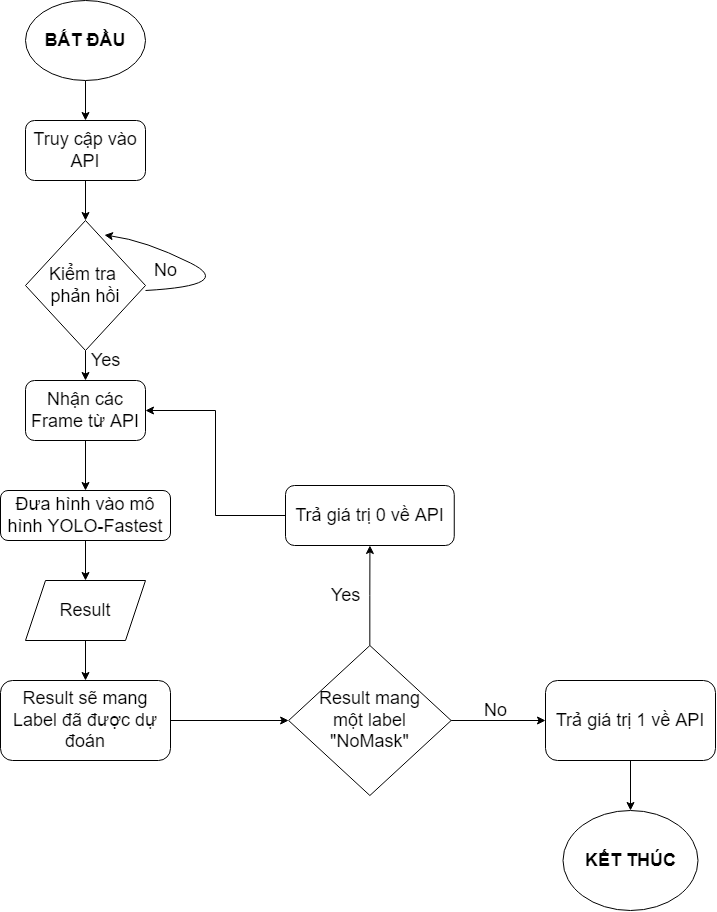

The diagram above was exported from draw.io. Its source (the exported page's mxGraphModel, read from the mxfile embedded in the PNG):
<mxGraphModel dx="611" dy="358" grid="1" gridSize="10" guides="1" tooltips="1" connect="1" arrows="1" fold="1" page="1" pageScale="1" pageWidth="827" pageHeight="1169" math="0" shadow="0">
  <root>
    <mxCell id="0" />
    <mxCell id="1" parent="0" />
    <mxCell id="zfh68gZzWWQ3F0ZhMgOk-24" value="" style="edgeStyle=orthogonalEdgeStyle;rounded=0;orthogonalLoop=1;jettySize=auto;html=1;fontSize=18;" edge="1" parent="1" source="zfh68gZzWWQ3F0ZhMgOk-1" target="zfh68gZzWWQ3F0ZhMgOk-3">
      <mxGeometry relative="1" as="geometry" />
    </mxCell>
    <mxCell id="zfh68gZzWWQ3F0ZhMgOk-1" value="&lt;b&gt;BẮT ĐẦU&lt;/b&gt;" style="ellipse;whiteSpace=wrap;html=1;fontSize=18;" vertex="1" parent="1">
      <mxGeometry x="60" y="40" width="120" height="80" as="geometry" />
    </mxCell>
    <mxCell id="zfh68gZzWWQ3F0ZhMgOk-25" value="" style="edgeStyle=orthogonalEdgeStyle;rounded=0;orthogonalLoop=1;jettySize=auto;html=1;fontSize=18;" edge="1" parent="1" source="zfh68gZzWWQ3F0ZhMgOk-3" target="zfh68gZzWWQ3F0ZhMgOk-5">
      <mxGeometry relative="1" as="geometry" />
    </mxCell>
    <mxCell id="zfh68gZzWWQ3F0ZhMgOk-3" value="Truy cập vào API" style="rounded=1;whiteSpace=wrap;html=1;fontSize=18;" vertex="1" parent="1">
      <mxGeometry x="60" y="160" width="120" height="60" as="geometry" />
    </mxCell>
    <mxCell id="zfh68gZzWWQ3F0ZhMgOk-26" value="" style="edgeStyle=orthogonalEdgeStyle;rounded=0;orthogonalLoop=1;jettySize=auto;html=1;fontSize=18;" edge="1" parent="1" source="zfh68gZzWWQ3F0ZhMgOk-5" target="zfh68gZzWWQ3F0ZhMgOk-10">
      <mxGeometry relative="1" as="geometry" />
    </mxCell>
    <mxCell id="zfh68gZzWWQ3F0ZhMgOk-5" value="Kiểm tra &lt;br&gt;phản hồi" style="rhombus;whiteSpace=wrap;html=1;fontSize=18;" vertex="1" parent="1">
      <mxGeometry x="60" y="260" width="120" height="130" as="geometry" />
    </mxCell>
    <mxCell id="zfh68gZzWWQ3F0ZhMgOk-30" value="" style="edgeStyle=orthogonalEdgeStyle;rounded=0;orthogonalLoop=1;jettySize=auto;html=1;fontSize=18;" edge="1" parent="1" source="zfh68gZzWWQ3F0ZhMgOk-10" target="zfh68gZzWWQ3F0ZhMgOk-12">
      <mxGeometry relative="1" as="geometry" />
    </mxCell>
    <mxCell id="zfh68gZzWWQ3F0ZhMgOk-10" value="Nhận các Frame từ API" style="rounded=1;whiteSpace=wrap;html=1;fontSize=18;" vertex="1" parent="1">
      <mxGeometry x="60" y="420" width="120" height="60" as="geometry" />
    </mxCell>
    <mxCell id="zfh68gZzWWQ3F0ZhMgOk-31" value="" style="edgeStyle=orthogonalEdgeStyle;rounded=0;orthogonalLoop=1;jettySize=auto;html=1;fontSize=18;" edge="1" parent="1" source="zfh68gZzWWQ3F0ZhMgOk-12" target="zfh68gZzWWQ3F0ZhMgOk-14">
      <mxGeometry relative="1" as="geometry" />
    </mxCell>
    <mxCell id="zfh68gZzWWQ3F0ZhMgOk-12" value="Đưa hình vào mô hình YOLO-Fastest" style="rounded=1;whiteSpace=wrap;html=1;fontSize=18;" vertex="1" parent="1">
      <mxGeometry x="35" y="530" width="170" height="50" as="geometry" />
    </mxCell>
    <mxCell id="zfh68gZzWWQ3F0ZhMgOk-32" value="" style="edgeStyle=orthogonalEdgeStyle;rounded=0;orthogonalLoop=1;jettySize=auto;html=1;fontSize=18;" edge="1" parent="1" source="zfh68gZzWWQ3F0ZhMgOk-14" target="zfh68gZzWWQ3F0ZhMgOk-15">
      <mxGeometry relative="1" as="geometry" />
    </mxCell>
    <mxCell id="zfh68gZzWWQ3F0ZhMgOk-14" value="Result" style="shape=parallelogram;perimeter=parallelogramPerimeter;whiteSpace=wrap;html=1;fixedSize=1;fontSize=18;" vertex="1" parent="1">
      <mxGeometry x="60" y="620" width="120" height="60" as="geometry" />
    </mxCell>
    <mxCell id="zfh68gZzWWQ3F0ZhMgOk-21" value="" style="edgeStyle=orthogonalEdgeStyle;rounded=0;orthogonalLoop=1;jettySize=auto;html=1;fontSize=18;" edge="1" parent="1" source="zfh68gZzWWQ3F0ZhMgOk-15" target="zfh68gZzWWQ3F0ZhMgOk-16">
      <mxGeometry relative="1" as="geometry" />
    </mxCell>
    <mxCell id="zfh68gZzWWQ3F0ZhMgOk-15" value="Result sẽ mang Label đã được dự đoán" style="rounded=1;whiteSpace=wrap;html=1;fontSize=18;" vertex="1" parent="1">
      <mxGeometry x="35" y="720" width="170" height="80" as="geometry" />
    </mxCell>
    <mxCell id="zfh68gZzWWQ3F0ZhMgOk-20" value="" style="edgeStyle=orthogonalEdgeStyle;rounded=0;orthogonalLoop=1;jettySize=auto;html=1;fontSize=18;" edge="1" parent="1" source="zfh68gZzWWQ3F0ZhMgOk-16" target="zfh68gZzWWQ3F0ZhMgOk-18">
      <mxGeometry relative="1" as="geometry" />
    </mxCell>
    <mxCell id="zfh68gZzWWQ3F0ZhMgOk-22" value="" style="edgeStyle=orthogonalEdgeStyle;rounded=0;orthogonalLoop=1;jettySize=auto;html=1;fontSize=18;" edge="1" parent="1" source="zfh68gZzWWQ3F0ZhMgOk-16" target="zfh68gZzWWQ3F0ZhMgOk-17">
      <mxGeometry relative="1" as="geometry" />
    </mxCell>
    <mxCell id="zfh68gZzWWQ3F0ZhMgOk-16" value="&amp;nbsp;Result mang &lt;br&gt;một label&lt;br&gt;&quot;NoMask&quot;" style="rhombus;whiteSpace=wrap;html=1;fontSize=18;" vertex="1" parent="1">
      <mxGeometry x="323.13" y="685" width="162.5" height="150" as="geometry" />
    </mxCell>
    <mxCell id="zfh68gZzWWQ3F0ZhMgOk-33" value="" style="edgeStyle=orthogonalEdgeStyle;rounded=0;orthogonalLoop=1;jettySize=auto;html=1;fontSize=18;" edge="1" parent="1" source="zfh68gZzWWQ3F0ZhMgOk-17" target="zfh68gZzWWQ3F0ZhMgOk-23">
      <mxGeometry relative="1" as="geometry" />
    </mxCell>
    <mxCell id="zfh68gZzWWQ3F0ZhMgOk-17" value="Trả giá trị 1 về API" style="rounded=1;whiteSpace=wrap;html=1;fontSize=18;" vertex="1" parent="1">
      <mxGeometry x="580" y="720" width="170" height="80" as="geometry" />
    </mxCell>
    <mxCell id="zfh68gZzWWQ3F0ZhMgOk-19" style="edgeStyle=orthogonalEdgeStyle;rounded=0;orthogonalLoop=1;jettySize=auto;html=1;entryX=1;entryY=0.5;entryDx=0;entryDy=0;fontSize=18;" edge="1" parent="1" source="zfh68gZzWWQ3F0ZhMgOk-18" target="zfh68gZzWWQ3F0ZhMgOk-10">
      <mxGeometry relative="1" as="geometry" />
    </mxCell>
    <mxCell id="zfh68gZzWWQ3F0ZhMgOk-18" value="Trả giá trị 0 về API" style="rounded=1;whiteSpace=wrap;html=1;fontSize=18;" vertex="1" parent="1">
      <mxGeometry x="320" y="525" width="168.75" height="60" as="geometry" />
    </mxCell>
    <mxCell id="zfh68gZzWWQ3F0ZhMgOk-23" value="&lt;b&gt;KẾT THÚC&lt;/b&gt;" style="ellipse;whiteSpace=wrap;html=1;fontSize=18;" vertex="1" parent="1">
      <mxGeometry x="597.5" y="850" width="135" height="100" as="geometry" />
    </mxCell>
    <mxCell id="zfh68gZzWWQ3F0ZhMgOk-27" value="" style="curved=1;endArrow=classic;html=1;rounded=0;fontSize=18;entryX=0.658;entryY=0.112;entryDx=0;entryDy=0;entryPerimeter=0;" edge="1" parent="1" target="zfh68gZzWWQ3F0ZhMgOk-5">
      <mxGeometry width="50" height="50" relative="1" as="geometry">
        <mxPoint x="180" y="330" as="sourcePoint" />
        <mxPoint x="230" y="280" as="targetPoint" />
        <Array as="points">
          <mxPoint x="270" y="325" />
          <mxPoint x="180" y="280" />
        </Array>
      </mxGeometry>
    </mxCell>
    <mxCell id="zfh68gZzWWQ3F0ZhMgOk-28" value="No" style="text;html=1;align=center;verticalAlign=middle;resizable=0;points=[];autosize=1;strokeColor=none;fillColor=none;fontSize=18;" vertex="1" parent="1">
      <mxGeometry x="180" y="295" width="40" height="30" as="geometry" />
    </mxCell>
    <mxCell id="zfh68gZzWWQ3F0ZhMgOk-29" value="Yes" style="text;html=1;align=center;verticalAlign=middle;resizable=0;points=[];autosize=1;strokeColor=none;fillColor=none;fontSize=18;" vertex="1" parent="1">
      <mxGeometry x="120" y="385" width="40" height="30" as="geometry" />
    </mxCell>
    <mxCell id="zfh68gZzWWQ3F0ZhMgOk-34" value="No" style="text;html=1;align=center;verticalAlign=middle;resizable=0;points=[];autosize=1;strokeColor=none;fillColor=none;fontSize=18;" vertex="1" parent="1">
      <mxGeometry x="510" y="735" width="40" height="30" as="geometry" />
    </mxCell>
    <mxCell id="zfh68gZzWWQ3F0ZhMgOk-35" value="Yes" style="text;html=1;align=center;verticalAlign=middle;resizable=0;points=[];autosize=1;strokeColor=none;fillColor=none;fontSize=18;" vertex="1" parent="1">
      <mxGeometry x="360" y="620" width="40" height="30" as="geometry" />
    </mxCell>
  </root>
</mxGraphModel>